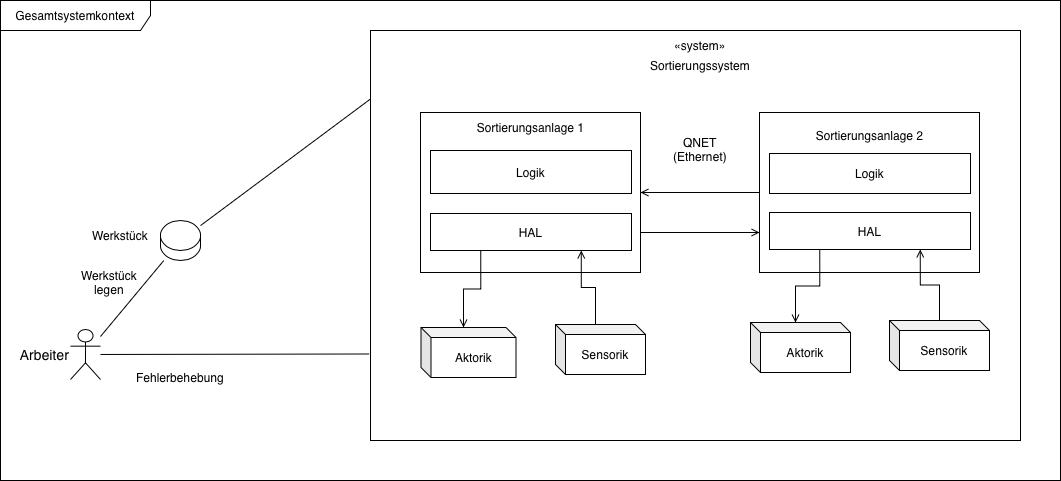

The diagram above was exported from draw.io. Its source (the exported page's mxGraphModel, read from the mxfile embedded in the PNG):
<mxGraphModel dx="1876" dy="574" grid="1" gridSize="10" guides="1" tooltips="1" connect="1" arrows="1" fold="1" page="1" pageScale="1" pageWidth="827" pageHeight="1169" math="0" shadow="0">
  <root>
    <mxCell id="0" />
    <mxCell id="1" parent="0" />
    <mxCell id="858BDIjtrdkgJ2WZxuEb-29" style="rounded=0;orthogonalLoop=1;jettySize=auto;html=1;endArrow=none;endFill=0;exitX=-0.002;exitY=0.789;exitDx=0;exitDy=0;exitPerimeter=0;" parent="1" source="858BDIjtrdkgJ2WZxuEb-13" target="QRssD21N7PLeSKDtwKHV-1" edge="1">
      <mxGeometry relative="1" as="geometry">
        <mxPoint x="290" y="317.43181818181813" as="sourcePoint" />
      </mxGeometry>
    </mxCell>
    <mxCell id="858BDIjtrdkgJ2WZxuEb-13" value="" style="verticalLabelPosition=bottom;verticalAlign=top;html=1;shape=mxgraph.basic.rect;fillColor2=none;strokeWidth=1;size=20;indent=5;" parent="1" vertex="1">
      <mxGeometry x="280" y="100" width="650" height="410" as="geometry" />
    </mxCell>
    <mxCell id="858BDIjtrdkgJ2WZxuEb-27" value="" style="rounded=0;orthogonalLoop=1;jettySize=auto;html=1;endArrow=none;endFill=0;" parent="1" source="QRssD21N7PLeSKDtwKHV-1" target="858BDIjtrdkgJ2WZxuEb-5" edge="1">
      <mxGeometry relative="1" as="geometry" />
    </mxCell>
    <mxCell id="QRssD21N7PLeSKDtwKHV-1" value="Arbeiter" style="shape=umlActor;verticalLabelPosition=middle;verticalAlign=middle;html=1;outlineConnect=0;convertToSvg=0;fontSize=14;labelPosition=left;align=right;" parent="1" vertex="1">
      <mxGeometry x="-20" y="399" width="30" height="50" as="geometry" />
    </mxCell>
    <mxCell id="858BDIjtrdkgJ2WZxuEb-30" value="" style="rounded=0;orthogonalLoop=1;jettySize=auto;html=1;endArrow=none;endFill=0;entryX=0;entryY=0.167;entryDx=0;entryDy=0;entryPerimeter=0;" parent="1" source="858BDIjtrdkgJ2WZxuEb-5" target="858BDIjtrdkgJ2WZxuEb-13" edge="1">
      <mxGeometry relative="1" as="geometry">
        <mxPoint x="289.02" y="196.27999999999997" as="targetPoint" />
      </mxGeometry>
    </mxCell>
    <mxCell id="858BDIjtrdkgJ2WZxuEb-5" value="" style="shape=cylinder3;whiteSpace=wrap;html=1;boundedLbl=1;backgroundOutline=1;size=15;" parent="1" vertex="1">
      <mxGeometry x="70" y="290" width="40" height="40" as="geometry" />
    </mxCell>
    <mxCell id="C4b8M3T5TSCtZVTcWHnm-23" style="edgeStyle=orthogonalEdgeStyle;rounded=0;orthogonalLoop=1;jettySize=auto;html=1;exitX=1;exitY=0.75;exitDx=0;exitDy=0;entryX=0;entryY=0.75;entryDx=0;entryDy=0;endArrow=open;endFill=0;" parent="1" source="858BDIjtrdkgJ2WZxuEb-6" target="858BDIjtrdkgJ2WZxuEb-7" edge="1">
      <mxGeometry relative="1" as="geometry" />
    </mxCell>
    <mxCell id="858BDIjtrdkgJ2WZxuEb-6" value="" style="rounded=0;whiteSpace=wrap;html=1;" parent="1" vertex="1">
      <mxGeometry x="330" y="182" width="220" height="160" as="geometry" />
    </mxCell>
    <mxCell id="C4b8M3T5TSCtZVTcWHnm-24" style="edgeStyle=orthogonalEdgeStyle;rounded=0;orthogonalLoop=1;jettySize=auto;html=1;exitX=0;exitY=0.5;exitDx=0;exitDy=0;entryX=1;entryY=0.5;entryDx=0;entryDy=0;endArrow=open;endFill=0;" parent="1" source="858BDIjtrdkgJ2WZxuEb-7" target="858BDIjtrdkgJ2WZxuEb-6" edge="1">
      <mxGeometry relative="1" as="geometry" />
    </mxCell>
    <mxCell id="858BDIjtrdkgJ2WZxuEb-7" value="" style="rounded=0;whiteSpace=wrap;html=1;" parent="1" vertex="1">
      <mxGeometry x="669" y="182" width="220" height="160" as="geometry" />
    </mxCell>
    <mxCell id="858BDIjtrdkgJ2WZxuEb-8" value="Gesamtsystemkontext" style="shape=umlFrame;whiteSpace=wrap;html=1;pointerEvents=0;width=150;height=30;" parent="1" vertex="1">
      <mxGeometry x="-90" y="70" width="1060" height="480" as="geometry" />
    </mxCell>
    <mxCell id="858BDIjtrdkgJ2WZxuEb-17" value="«system»" style="text;html=1;whiteSpace=wrap;strokeColor=none;fillColor=none;align=center;verticalAlign=middle;rounded=0;" parent="1" vertex="1">
      <mxGeometry x="580" y="100" width="60" height="30" as="geometry" />
    </mxCell>
    <mxCell id="C4b8M3T5TSCtZVTcWHnm-19" style="edgeStyle=orthogonalEdgeStyle;rounded=0;orthogonalLoop=1;jettySize=auto;html=1;exitX=0;exitY=0;exitDx=40;exitDy=0;exitPerimeter=0;entryX=0.75;entryY=1;entryDx=0;entryDy=0;endArrow=open;endFill=0;" parent="1" source="858BDIjtrdkgJ2WZxuEb-18" target="C4b8M3T5TSCtZVTcWHnm-2" edge="1">
      <mxGeometry relative="1" as="geometry" />
    </mxCell>
    <mxCell id="858BDIjtrdkgJ2WZxuEb-18" value="Sensorik" style="shape=cube;whiteSpace=wrap;html=1;boundedLbl=1;backgroundOutline=1;darkOpacity=0.05;darkOpacity2=0.1;size=10;labelPosition=center;verticalLabelPosition=middle;align=center;verticalAlign=middle;" parent="1" vertex="1">
      <mxGeometry x="465" y="394" width="90" height="50" as="geometry" />
    </mxCell>
    <mxCell id="858BDIjtrdkgJ2WZxuEb-19" value="QNET&lt;div&gt;(Ethernet)&lt;/div&gt;" style="text;html=1;whiteSpace=wrap;strokeColor=none;fillColor=none;align=center;verticalAlign=middle;rounded=0;" parent="1" vertex="1">
      <mxGeometry x="580" y="204" width="60" height="30" as="geometry" />
    </mxCell>
    <mxCell id="C4b8M3T5TSCtZVTcWHnm-15" style="edgeStyle=orthogonalEdgeStyle;rounded=0;orthogonalLoop=1;jettySize=auto;html=1;entryX=0.75;entryY=1;entryDx=0;entryDy=0;endArrow=open;endFill=0;" parent="1" source="858BDIjtrdkgJ2WZxuEb-33" target="C4b8M3T5TSCtZVTcWHnm-4" edge="1">
      <mxGeometry relative="1" as="geometry" />
    </mxCell>
    <mxCell id="858BDIjtrdkgJ2WZxuEb-33" value="Sensorik" style="shape=cube;whiteSpace=wrap;html=1;boundedLbl=1;backgroundOutline=1;darkOpacity=0.05;darkOpacity2=0.1;size=10;labelPosition=center;verticalLabelPosition=middle;align=center;verticalAlign=middle;" parent="1" vertex="1">
      <mxGeometry x="799" y="390" width="100" height="50" as="geometry" />
    </mxCell>
    <mxCell id="858BDIjtrdkgJ2WZxuEb-35" value="Sortierungssystem" style="text;html=1;whiteSpace=wrap;strokeColor=none;fillColor=none;align=center;verticalAlign=middle;rounded=0;" parent="1" vertex="1">
      <mxGeometry x="580" y="120" width="60" height="30" as="geometry" />
    </mxCell>
    <mxCell id="858BDIjtrdkgJ2WZxuEb-38" value="Aktorik" style="shape=cube;whiteSpace=wrap;html=1;boundedLbl=1;backgroundOutline=1;darkOpacity=0.05;darkOpacity2=0.1;size=10;labelPosition=center;verticalLabelPosition=middle;align=center;verticalAlign=middle;" parent="1" vertex="1">
      <mxGeometry x="660" y="392" width="100" height="50" as="geometry" />
    </mxCell>
    <mxCell id="858BDIjtrdkgJ2WZxuEb-42" value="Werkstück legen" style="text;html=1;whiteSpace=wrap;strokeColor=none;fillColor=none;align=center;verticalAlign=middle;rounded=0;" parent="1" vertex="1">
      <mxGeometry x="-11" y="337" width="60" height="30" as="geometry" />
    </mxCell>
    <mxCell id="858BDIjtrdkgJ2WZxuEb-45" value="Fehlerbehebung" style="text;html=1;whiteSpace=wrap;strokeColor=none;fillColor=none;align=center;verticalAlign=middle;rounded=0;" parent="1" vertex="1">
      <mxGeometry x="60" y="432" width="60" height="30" as="geometry" />
    </mxCell>
    <mxCell id="858BDIjtrdkgJ2WZxuEb-46" value="Aktorik" style="shape=cube;whiteSpace=wrap;html=1;boundedLbl=1;backgroundOutline=1;darkOpacity=0.05;darkOpacity2=0.1;size=10;labelPosition=center;verticalLabelPosition=middle;align=center;verticalAlign=middle;" parent="1" vertex="1">
      <mxGeometry x="330.5" y="397" width="95" height="50" as="geometry" />
    </mxCell>
    <mxCell id="C4b8M3T5TSCtZVTcWHnm-1" value="Logik" style="rounded=0;whiteSpace=wrap;html=1;" parent="1" vertex="1">
      <mxGeometry x="340" y="220" width="201" height="43" as="geometry" />
    </mxCell>
    <mxCell id="C4b8M3T5TSCtZVTcWHnm-2" value="HAL" style="rounded=0;whiteSpace=wrap;html=1;" parent="1" vertex="1">
      <mxGeometry x="340" y="283" width="201" height="37" as="geometry" />
    </mxCell>
    <mxCell id="C4b8M3T5TSCtZVTcWHnm-3" value="Logik" style="rounded=0;whiteSpace=wrap;html=1;" parent="1" vertex="1">
      <mxGeometry x="679" y="223" width="201" height="40" as="geometry" />
    </mxCell>
    <mxCell id="C4b8M3T5TSCtZVTcWHnm-4" value="HAL" style="rounded=0;whiteSpace=wrap;html=1;" parent="1" vertex="1">
      <mxGeometry x="679" y="282" width="201" height="37" as="geometry" />
    </mxCell>
    <mxCell id="C4b8M3T5TSCtZVTcWHnm-16" style="edgeStyle=orthogonalEdgeStyle;rounded=0;orthogonalLoop=1;jettySize=auto;html=1;exitX=0.25;exitY=1;exitDx=0;exitDy=0;entryX=0;entryY=0;entryDx=45;entryDy=0;entryPerimeter=0;endArrow=open;endFill=0;" parent="1" source="C4b8M3T5TSCtZVTcWHnm-4" target="858BDIjtrdkgJ2WZxuEb-38" edge="1">
      <mxGeometry relative="1" as="geometry" />
    </mxCell>
    <mxCell id="C4b8M3T5TSCtZVTcWHnm-17" style="edgeStyle=orthogonalEdgeStyle;rounded=0;orthogonalLoop=1;jettySize=auto;html=1;exitX=0.25;exitY=1;exitDx=0;exitDy=0;entryX=0;entryY=0;entryDx=42.5;entryDy=0;entryPerimeter=0;endArrow=open;endFill=0;" parent="1" source="C4b8M3T5TSCtZVTcWHnm-2" target="858BDIjtrdkgJ2WZxuEb-46" edge="1">
      <mxGeometry relative="1" as="geometry" />
    </mxCell>
    <mxCell id="C4b8M3T5TSCtZVTcWHnm-21" value="Sortierungsanlage 1" style="text;html=1;whiteSpace=wrap;strokeColor=none;fillColor=none;align=center;verticalAlign=middle;rounded=0;" parent="1" vertex="1">
      <mxGeometry x="373" y="182" width="135" height="30" as="geometry" />
    </mxCell>
    <mxCell id="C4b8M3T5TSCtZVTcWHnm-22" value="Sortierungsanlage 2" style="text;html=1;whiteSpace=wrap;strokeColor=none;fillColor=none;align=center;verticalAlign=middle;rounded=0;" parent="1" vertex="1">
      <mxGeometry x="712" y="190" width="135" height="30" as="geometry" />
    </mxCell>
    <mxCell id="X77PhpuQBm7GQM64PVJx-1" value="Werkstück" style="text;html=1;whiteSpace=wrap;strokeColor=none;fillColor=none;align=center;verticalAlign=middle;rounded=0;" vertex="1" parent="1">
      <mxGeometry y="290" width="60" height="30" as="geometry" />
    </mxCell>
  </root>
</mxGraphModel>